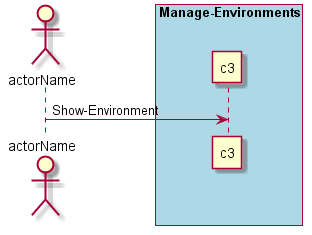

The diagram above was rendered by PlantUML. Its source (embedded in the PNG):
@startuml
Actor "actorName" as A

box "Manage-Environments" #lightblue
participant "c3" as S
A -> S : Show-Environment
end box

@enduml